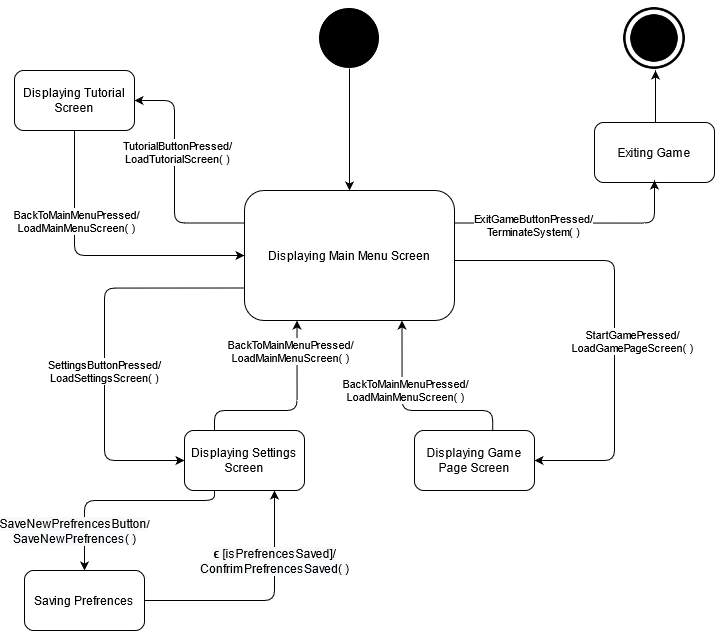

The diagram above was exported from draw.io. Its source (the exported page's mxGraphModel, read from the mxfile embedded in the PNG):
<mxGraphModel dx="2031" dy="2204" grid="1" gridSize="10" guides="1" tooltips="1" connect="1" arrows="1" fold="1" page="1" pageScale="1" pageWidth="850" pageHeight="1100" math="0" shadow="0">
  <root>
    <mxCell id="0" />
    <mxCell id="1" parent="0" />
    <mxCell id="EU259qgFPNzBqJljUFMY-23" value="" style="shape=image;html=1;verticalAlign=top;verticalLabelPosition=bottom;labelBackgroundColor=#ffffff;imageAspect=0;aspect=fixed;image=https://cdn4.iconfinder.com/data/icons/essential-app-2/16/record-round-circle-dot-128.png" vertex="1" parent="1">
      <mxGeometry x="375" y="-962" width="60" height="60" as="geometry" />
    </mxCell>
    <mxCell id="EU259qgFPNzBqJljUFMY-24" value="Displaying Main Menu Screen" style="rounded=1;whiteSpace=wrap;html=1;" vertex="1" parent="1">
      <mxGeometry x="300" y="-780" width="210" height="130" as="geometry" />
    </mxCell>
    <mxCell id="EU259qgFPNzBqJljUFMY-25" value="Displaying Tutorial Screen" style="rounded=1;whiteSpace=wrap;html=1;" vertex="1" parent="1">
      <mxGeometry x="70" y="-900" width="120" height="60" as="geometry" />
    </mxCell>
    <mxCell id="EU259qgFPNzBqJljUFMY-26" value="Displaying Game Page Screen" style="rounded=1;whiteSpace=wrap;html=1;" vertex="1" parent="1">
      <mxGeometry x="470" y="-540" width="120" height="60" as="geometry" />
    </mxCell>
    <mxCell id="EU259qgFPNzBqJljUFMY-27" value="" style="endArrow=classic;html=1;exitX=0.5;exitY=1;exitDx=0;exitDy=0;entryX=0.5;entryY=0;entryDx=0;entryDy=0;" edge="1" parent="1" source="EU259qgFPNzBqJljUFMY-23" target="EU259qgFPNzBqJljUFMY-24">
      <mxGeometry width="50" height="50" relative="1" as="geometry">
        <mxPoint x="590" y="-590" as="sourcePoint" />
        <mxPoint x="640" y="-640" as="targetPoint" />
      </mxGeometry>
    </mxCell>
    <mxCell id="EU259qgFPNzBqJljUFMY-28" value="Exiting Game" style="rounded=1;whiteSpace=wrap;html=1;" vertex="1" parent="1">
      <mxGeometry x="650" y="-848" width="120" height="60" as="geometry" />
    </mxCell>
    <mxCell id="EU259qgFPNzBqJljUFMY-29" value="Displaying Settings Screen" style="rounded=1;whiteSpace=wrap;html=1;" vertex="1" parent="1">
      <mxGeometry x="240" y="-540" width="120" height="60" as="geometry" />
    </mxCell>
    <mxCell id="EU259qgFPNzBqJljUFMY-30" value="" style="shape=image;html=1;verticalAlign=top;verticalLabelPosition=bottom;labelBackgroundColor=#ffffff;imageAspect=0;aspect=fixed;image=https://cdn4.iconfinder.com/data/icons/ionicons/512/icon-ios7-circle-filled-128.png;perimeterSpacing=0;" vertex="1" parent="1">
      <mxGeometry x="672" y="-970" width="76" height="76" as="geometry" />
    </mxCell>
    <mxCell id="EU259qgFPNzBqJljUFMY-31" value="" style="edgeStyle=elbowEdgeStyle;elbow=horizontal;endArrow=classic;html=1;exitX=0;exitY=0.25;exitDx=0;exitDy=0;entryX=1;entryY=0.5;entryDx=0;entryDy=0;" edge="1" parent="1" source="EU259qgFPNzBqJljUFMY-24" target="EU259qgFPNzBqJljUFMY-25">
      <mxGeometry width="50" height="50" relative="1" as="geometry">
        <mxPoint x="100" y="-630" as="sourcePoint" />
        <mxPoint x="230" y="-630" as="targetPoint" />
        <Array as="points">
          <mxPoint x="230" y="-810" />
          <mxPoint x="170" y="-770" />
        </Array>
      </mxGeometry>
    </mxCell>
    <mxCell id="EU259qgFPNzBqJljUFMY-32" value="TutorialButtonPressed/ &lt;br&gt;LoadTutorialScreen( )" style="edgeLabel;html=1;align=center;verticalAlign=middle;resizable=0;points=[];" vertex="1" connectable="0" parent="EU259qgFPNzBqJljUFMY-31">
      <mxGeometry x="0.2164" y="-2" relative="1" as="geometry">
        <mxPoint as="offset" />
      </mxGeometry>
    </mxCell>
    <mxCell id="EU259qgFPNzBqJljUFMY-33" value="" style="edgeStyle=elbowEdgeStyle;elbow=horizontal;endArrow=classic;html=1;entryX=0;entryY=0.5;entryDx=0;entryDy=0;" edge="1" parent="1" target="EU259qgFPNzBqJljUFMY-24">
      <mxGeometry width="50" height="50" relative="1" as="geometry">
        <mxPoint x="130" y="-840" as="sourcePoint" />
        <mxPoint x="250" y="-682" as="targetPoint" />
        <Array as="points">
          <mxPoint x="130" y="-780" />
        </Array>
      </mxGeometry>
    </mxCell>
    <mxCell id="EU259qgFPNzBqJljUFMY-34" value="BackToMainMenuPressed/&lt;br&gt;LoadMainMenuScreen( )" style="edgeLabel;html=1;align=center;verticalAlign=middle;resizable=0;points=[];" vertex="1" connectable="0" parent="EU259qgFPNzBqJljUFMY-33">
      <mxGeometry x="-0.3916" y="1" relative="1" as="geometry">
        <mxPoint as="offset" />
      </mxGeometry>
    </mxCell>
    <mxCell id="EU259qgFPNzBqJljUFMY-35" value="" style="edgeStyle=segmentEdgeStyle;endArrow=classic;html=1;exitX=1;exitY=0.25;exitDx=0;exitDy=0;" edge="1" parent="1" source="EU259qgFPNzBqJljUFMY-24">
      <mxGeometry width="50" height="50" relative="1" as="geometry">
        <mxPoint x="380" y="-620" as="sourcePoint" />
        <mxPoint x="710" y="-790" as="targetPoint" />
      </mxGeometry>
    </mxCell>
    <mxCell id="EU259qgFPNzBqJljUFMY-36" value="ExitGameButtonPressed/&lt;br&gt;TerminateSystem( )" style="edgeLabel;html=1;align=center;verticalAlign=middle;resizable=0;points=[];" vertex="1" connectable="0" parent="EU259qgFPNzBqJljUFMY-35">
      <mxGeometry x="0.1029" y="-2" relative="1" as="geometry">
        <mxPoint x="-55.83" as="offset" />
      </mxGeometry>
    </mxCell>
    <mxCell id="EU259qgFPNzBqJljUFMY-37" value="" style="edgeStyle=segmentEdgeStyle;endArrow=classic;html=1;entryX=1;entryY=0.5;entryDx=0;entryDy=0;" edge="1" parent="1" source="EU259qgFPNzBqJljUFMY-24" target="EU259qgFPNzBqJljUFMY-26">
      <mxGeometry width="50" height="50" relative="1" as="geometry">
        <mxPoint x="380" y="-480" as="sourcePoint" />
        <mxPoint x="610" y="-420" as="targetPoint" />
        <Array as="points">
          <mxPoint x="670" y="-710" />
          <mxPoint x="670" y="-510" />
        </Array>
      </mxGeometry>
    </mxCell>
    <mxCell id="EU259qgFPNzBqJljUFMY-38" value="StartGamePressed/&lt;br&gt;LoadGamePageScreen( )" style="edgeLabel;html=1;align=center;verticalAlign=middle;resizable=0;points=[];" vertex="1" connectable="0" parent="EU259qgFPNzBqJljUFMY-37">
      <mxGeometry x="-0.5565" relative="1" as="geometry">
        <mxPoint x="80" y="80" as="offset" />
      </mxGeometry>
    </mxCell>
    <mxCell id="EU259qgFPNzBqJljUFMY-39" value="" style="edgeStyle=segmentEdgeStyle;endArrow=classic;html=1;entryX=0.75;entryY=1;entryDx=0;entryDy=0;exitX=0.652;exitY=0.014;exitDx=0;exitDy=0;exitPerimeter=0;" edge="1" parent="1" source="EU259qgFPNzBqJljUFMY-26" target="EU259qgFPNzBqJljUFMY-24">
      <mxGeometry width="50" height="50" relative="1" as="geometry">
        <mxPoint x="430" y="-480" as="sourcePoint" />
        <mxPoint x="420" y="-680" as="targetPoint" />
        <Array as="points">
          <mxPoint x="548" y="-560" />
          <mxPoint x="457" y="-560" />
        </Array>
      </mxGeometry>
    </mxCell>
    <mxCell id="EU259qgFPNzBqJljUFMY-40" value="BackToMainMenuPressed/&lt;br&gt;LoadMainMenuScreen( )" style="edgeLabel;html=1;align=center;verticalAlign=middle;resizable=0;points=[];" vertex="1" connectable="0" parent="EU259qgFPNzBqJljUFMY-39">
      <mxGeometry x="0.4131" y="1" relative="1" as="geometry">
        <mxPoint x="3.44" y="10.540000000000001" as="offset" />
      </mxGeometry>
    </mxCell>
    <mxCell id="EU259qgFPNzBqJljUFMY-41" value="" style="endArrow=classic;html=1;" edge="1" parent="1">
      <mxGeometry width="50" height="50" relative="1" as="geometry">
        <mxPoint x="711" y="-848" as="sourcePoint" />
        <mxPoint x="711" y="-900" as="targetPoint" />
      </mxGeometry>
    </mxCell>
    <mxCell id="EU259qgFPNzBqJljUFMY-42" value="" style="edgeStyle=segmentEdgeStyle;endArrow=classic;html=1;exitX=0;exitY=0.75;exitDx=0;exitDy=0;entryX=0;entryY=0.5;entryDx=0;entryDy=0;" edge="1" parent="1" source="EU259qgFPNzBqJljUFMY-24" target="EU259qgFPNzBqJljUFMY-29">
      <mxGeometry width="50" height="50" relative="1" as="geometry">
        <mxPoint x="100" y="-510" as="sourcePoint" />
        <mxPoint x="120" y="-460" as="targetPoint" />
        <Array as="points">
          <mxPoint x="160" y="-682" />
          <mxPoint x="160" y="-510" />
        </Array>
      </mxGeometry>
    </mxCell>
    <mxCell id="EU259qgFPNzBqJljUFMY-43" value="SettingsButtonPressed/&lt;br&gt;LoadSettingsScreen( )" style="edgeLabel;html=1;align=center;verticalAlign=middle;resizable=0;points=[];" vertex="1" connectable="0" parent="EU259qgFPNzBqJljUFMY-42">
      <mxGeometry x="-0.5565" relative="1" as="geometry">
        <mxPoint x="-53.099999999999966" y="82.48999999999998" as="offset" />
      </mxGeometry>
    </mxCell>
    <mxCell id="EU259qgFPNzBqJljUFMY-44" value="" style="edgeStyle=segmentEdgeStyle;endArrow=classic;html=1;entryX=0.25;entryY=1;entryDx=0;entryDy=0;exitX=0.25;exitY=0;exitDx=0;exitDy=0;" edge="1" parent="1" source="EU259qgFPNzBqJljUFMY-29" target="EU259qgFPNzBqJljUFMY-24">
      <mxGeometry width="50" height="50" relative="1" as="geometry">
        <mxPoint x="280" y="-540" as="sourcePoint" />
        <mxPoint x="340" y="-640" as="targetPoint" />
        <Array as="points">
          <mxPoint x="270" y="-560" />
          <mxPoint x="353" y="-560" />
        </Array>
      </mxGeometry>
    </mxCell>
    <mxCell id="EU259qgFPNzBqJljUFMY-45" value="BackToMainMenuPressed/&lt;br&gt;LoadMainMenuScreen( )" style="edgeLabel;html=1;align=center;verticalAlign=middle;resizable=0;points=[];" vertex="1" connectable="0" parent="EU259qgFPNzBqJljUFMY-44">
      <mxGeometry x="0.4131" y="1" relative="1" as="geometry">
        <mxPoint x="-6.510000000000003" y="-26.619999999999997" as="offset" />
      </mxGeometry>
    </mxCell>
    <mxCell id="EU259qgFPNzBqJljUFMY-46" value="Saving Prefrences" style="rounded=1;whiteSpace=wrap;html=1;" vertex="1" parent="1">
      <mxGeometry x="80" y="-400" width="120" height="60" as="geometry" />
    </mxCell>
    <mxCell id="EU259qgFPNzBqJljUFMY-47" value="" style="edgeStyle=segmentEdgeStyle;endArrow=classic;html=1;exitX=0.25;exitY=1;exitDx=0;exitDy=0;entryX=0.5;entryY=0;entryDx=0;entryDy=0;" edge="1" parent="1" source="EU259qgFPNzBqJljUFMY-29" target="EU259qgFPNzBqJljUFMY-46">
      <mxGeometry width="50" height="50" relative="1" as="geometry">
        <mxPoint x="110" y="-451.25" as="sourcePoint" />
        <mxPoint x="50" y="-278.75" as="targetPoint" />
        <Array as="points">
          <mxPoint x="270" y="-470" />
          <mxPoint x="140" y="-470" />
        </Array>
      </mxGeometry>
    </mxCell>
    <mxCell id="EU259qgFPNzBqJljUFMY-48" value="&lt;span style=&quot;font-size: 12px ; text-align: left ; background-color: rgb(248 , 249 , 250)&quot;&gt;SaveNewPrefrencesButton&lt;/span&gt;/&lt;br&gt;&lt;span style=&quot;font-size: 12px ; text-align: left ; background-color: rgb(248 , 249 , 250)&quot;&gt;SaveNewPrefrences( )&lt;/span&gt;" style="edgeLabel;html=1;align=center;verticalAlign=middle;resizable=0;points=[];" connectable="0" vertex="1" parent="EU259qgFPNzBqJljUFMY-47">
      <mxGeometry x="-0.5565" relative="1" as="geometry">
        <mxPoint x="-103.09999999999997" y="29.999999999999986" as="offset" />
      </mxGeometry>
    </mxCell>
    <mxCell id="EU259qgFPNzBqJljUFMY-49" value="" style="edgeStyle=segmentEdgeStyle;endArrow=classic;html=1;entryX=0.75;entryY=1;entryDx=0;entryDy=0;exitX=1;exitY=0.5;exitDx=0;exitDy=0;" edge="1" parent="1" source="EU259qgFPNzBqJljUFMY-46" target="EU259qgFPNzBqJljUFMY-29">
      <mxGeometry width="50" height="50" relative="1" as="geometry">
        <mxPoint x="435" y="-370" as="sourcePoint" />
        <mxPoint x="305" y="-290" as="targetPoint" />
        <Array as="points">
          <mxPoint x="330" y="-370" />
        </Array>
      </mxGeometry>
    </mxCell>
    <mxCell id="EU259qgFPNzBqJljUFMY-50" value="&lt;span style=&quot;font-size: 12px ; text-align: left ; background-color: rgb(248 , 249 , 250)&quot;&gt; &lt;b&gt;&lt;span title=&quot;Greek-language text&quot; lang=&quot;el&quot;&gt;ϵ &lt;/span&gt;&lt;/b&gt;[isPrefrencesSaved]/&lt;br&gt;ConfrimPrefrencesSaved( )&lt;br&gt;&lt;/span&gt;" style="edgeLabel;html=1;align=center;verticalAlign=middle;resizable=0;points=[];" connectable="0" vertex="1" parent="EU259qgFPNzBqJljUFMY-49">
      <mxGeometry x="-0.5565" relative="1" as="geometry">
        <mxPoint x="76.90000000000003" y="-40.000000000000014" as="offset" />
      </mxGeometry>
    </mxCell>
  </root>
</mxGraphModel>